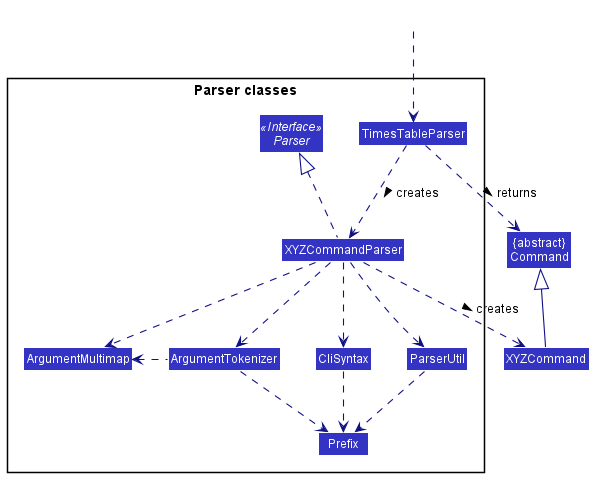

The diagram above was rendered by PlantUML. Its source (embedded in the PNG):
@startuml
!include style.puml
skinparam arrowThickness 1.1
skinparam arrowColor LOGIC_COLOR_T4
skinparam classBackgroundColor LOGIC_COLOR

Class "{abstract}\nCommand" as Command
Class XYZCommand

package "Parser classes"{
Interface Parser <<Interface>>
Class TimesTableParser
Class XYZCommandParser
Class CliSyntax
Class ParserUtil
Class ArgumentMultimap
Class ArgumentTokenizer
Class Prefix
}

Class HiddenOutside #FFFFFF
HiddenOutside ..> TimesTableParser

TimesTableParser .down.> XYZCommandParser: creates >

XYZCommandParser ..> XYZCommand : creates >
TimesTableParser ..> Command : returns >
XYZCommandParser .up.|> Parser
XYZCommandParser ..> ArgumentMultimap
XYZCommandParser ..> ArgumentTokenizer
ArgumentTokenizer .left.> ArgumentMultimap
XYZCommandParser ..> CliSyntax
CliSyntax ..> Prefix
XYZCommandParser ..> ParserUtil
ParserUtil .down.> Prefix
ArgumentTokenizer .down.> Prefix
XYZCommand -up-|> Command
@enduml